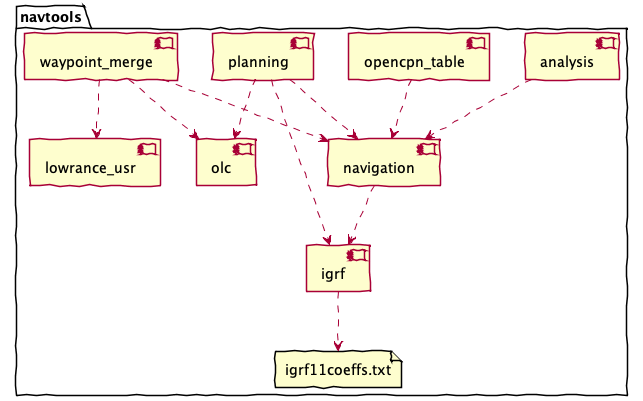

The diagram above was rendered by PlantUML. Its source (embedded in the PNG):
@startuml
skinparamlocked shadowing false
skinparamlocked handwritten true
'components'
top to bottom direction

package navtools {
    [planning]
    [opencpn_table]
    [analysis]
    [waypoint_merge]
    [lowrance_usr]
    [olc]
    [navigation]
    [igrf]
    file "igrf11coeffs.txt" as coefs
}
[planning] ..> [navigation]
[planning] ..> [olc]
[opencpn_table] ..> [navigation]
[analysis] ..> [navigation]
[waypoint_merge] ..> [navigation]
[waypoint_merge] ..> [lowrance_usr]
[waypoint_merge] ..> [olc]
[navigation] ..> [igrf]
[planning] ..> [igrf]
[igrf] ..> coefs
@enduml